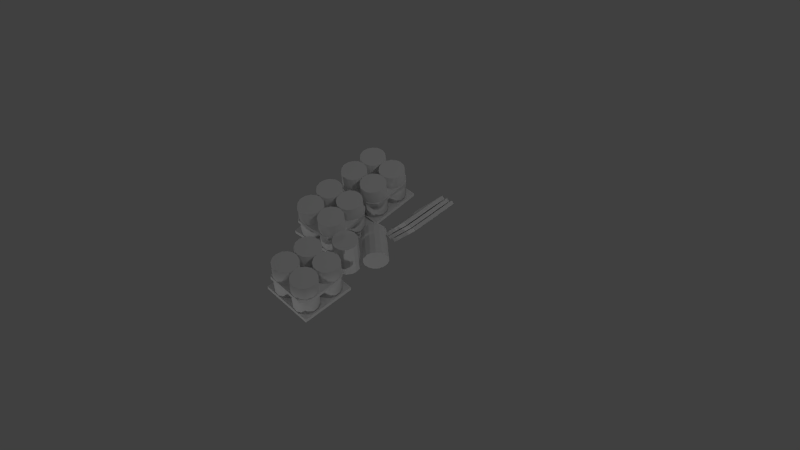 # Source: TugExtras_Explosives.blend  (saved by Blender 2.68.0; exported with 4.5.12 LTS)
import bpy
from mathutils import Matrix  # noqa: F401  (used for matrix-valued properties, if any)

bpy.ops.wm.read_factory_settings(use_empty=True)
scene = bpy.context.scene
scene.name = 'Scene'

# ---- collections
col_collection_1 = bpy.data.collections.new('Collection 1'); scene.collection.children.link(col_collection_1)

# ---- materials (node trees are filled in below, after node groups)
mat_barrelbunch = bpy.data.materials.new('BarrelBunch')
mat_barrelbunch.alpha_threshold = 0.0
mat_barrelbunch.use_transparent_shadow = False
mat_barrelbunch.roughness = 0.5
mat_barrelbunch.line_color = (0.0, 0.0, 0.0, 1.0)
mat_barrelloose = bpy.data.materials.new('BarrelLoose')
mat_barrelloose.alpha_threshold = 0.0
mat_barrelloose.use_transparent_shadow = False
mat_barrelloose.roughness = 0.5
mat_barrelloose.line_color = (0.0, 0.0, 0.0, 1.0)

# ---- material node trees

# ---- world
world_world = bpy.data.worlds.new('World'); scene.world = world_world
world_world.color = (0.05088, 0.05088, 0.05088)
world_world.use_sun_shadow = False
world_world.sun_shadow_jitter_overblur = 0.0
world_world.cycles.sampling_method = 'MANUAL'
world_world.cycles.sample_map_resolution = 256

# ---- cameras
cam_camera = bpy.data.cameras.new('Camera')
cam_camera.clip_end = 100.0
cam_camera.lens = 35.0
cam_camera.sensor_width = 32.0
cam_camera.sensor_height = 18.0
cam_camera.ortho_scale = 7.314
cam_camera.dof.focus_distance = 0.0
cam_camera.dof.aperture_fstop = 128.0

# ---- lights
light_lamp_003 = bpy.data.lights.new('Lamp.003', 'POINT')
light_lamp_003.transmission_factor = 0.0
light_lamp_003.cutoff_distance = 30.0
light_lamp_003.energy = 100.0
light_lamp_003.shadow_buffer_clip_start = 1.001
light_lamp_003.shadow_soft_size = 0.1
light_lamp_003.shadow_maximum_resolution = 0.006
light_lamp_003.use_absolute_resolution = True
light_lamp_003.cycles.use_multiple_importance_sampling = False
light_lamp_002 = bpy.data.lights.new('Lamp.002', 'POINT')
light_lamp_002.transmission_factor = 0.0
light_lamp_002.cutoff_distance = 30.0
light_lamp_002.energy = 100.0
light_lamp_002.shadow_buffer_clip_start = 1.001
light_lamp_002.shadow_soft_size = 0.1
light_lamp_002.shadow_maximum_resolution = 0.006
light_lamp_002.use_absolute_resolution = True
light_lamp_002.cycles.use_multiple_importance_sampling = False
light_lamp_001 = bpy.data.lights.new('Lamp.001', 'POINT')
light_lamp_001.transmission_factor = 0.0
light_lamp_001.cutoff_distance = 30.0
light_lamp_001.energy = 100.0
light_lamp_001.shadow_buffer_clip_start = 1.001
light_lamp_001.shadow_soft_size = 0.1
light_lamp_001.shadow_maximum_resolution = 0.006
light_lamp_001.use_absolute_resolution = True
light_lamp_001.cycles.use_multiple_importance_sampling = False
light_lamp = bpy.data.lights.new('Lamp', 'POINT')
light_lamp.transmission_factor = 0.0
light_lamp.cutoff_distance = 30.0
light_lamp.energy = 100.0
light_lamp.shadow_buffer_clip_start = 1.001
light_lamp.shadow_soft_size = 0.1
light_lamp.shadow_maximum_resolution = 0.006
light_lamp.use_absolute_resolution = True
light_lamp.cycles.use_multiple_importance_sampling = False

# ---- meshes
me_cube_009 = bpy.data.meshes.new('Cube.009')
me_cube_009.from_pydata([(-0.6879, -0.9642, -0.2493), (-0.6709, 0.9642, -0.2493), (0.6658, 0.9642, -0.2493), (0.9427, -0.7378, -0.2493), (-0.6879, -0.9642, -0.1153), (-0.6709, 0.9642, -0.1153), (0.6658, 0.9642, -0.1153), (0.9427, -0.7378, -0.1153), (0.6203, -0.9642, -0.1153), (0.6203, -0.9642, -0.2493), (-1.001, -0.7109, -0.1153), (-1.001, 0.7195, -0.1153), (-1.001, 0.7195, -0.2493), (-1.001, -0.7109, -0.2493), (0.9427, 0.6772, -0.1153), (0.9427, 0.6772, -0.2493), (-0.61, 0.6103, -0.2493), (-0.61, -0.7109, -0.2493), (0.5669, 0.6103, -0.2493), (0.5669, -0.7109, -0.2493), (0.5669, 0.6103, -0.1153), (0.5669, -0.7109, -0.1153), (-0.61, 0.6103, -0.1153), (-0.61, -0.7109, -0.1153), (-1.0, -1.0, -1.0), (-1.0, 1.0, -1.0), (1.0, 1.0, -1.0), (1.0, -1.0, -1.0), (-1.0, -1.0, -0.8611), (-1.0, 1.0, -0.8611), (1.0, 1.0, -0.8611), (1.0, -1.0, -0.8611), (0.4605, 0.9502, -0.8522), (0.4605, 0.9482, 0.4397), (0.6547, 0.9089, -0.8522), (0.6547, 0.9069, 0.4396), (0.8152, 0.7922, -0.8524), (0.8152, 0.7903, 0.4394), (0.9145, 0.6204, -0.8527), (0.9145, 0.6184, 0.4392), (0.9352, 0.423, -0.853), (0.9352, 0.421, 0.4389), (0.8739, 0.2342, -0.8532), (0.8739, 0.2323, 0.4386), (0.7411, 0.08674, -0.8535), (0.7411, 0.08477, 0.4383), (0.5598, 0.006012, -0.8536), (0.5598, 0.004043, 0.4382), (0.3613, 0.006012, -0.8536), (0.3613, 0.004043, 0.4382), (0.18, 0.08674, -0.8535), (0.18, 0.08477, 0.4383), (0.04719, 0.2342, -0.8532), (0.04719, 0.2323, 0.4386), (-0.01414, 0.423, -0.853), (-0.01414, 0.421, 0.4389), (0.006607, 0.6204, -0.8527), (0.006607, 0.6184, 0.4392), (0.1058, 0.7922, -0.8524), (0.1058, 0.7903, 0.4394), (0.2664, 0.9089, -0.8522), (0.2664, 0.9069, 0.4396), (0.4605, 0.001897, -0.8536), (0.4605, -7.212e-05, 0.4382), (0.6547, -0.03937, -0.8537), (0.6547, -0.04134, 0.4382), (0.8152, -0.156, -0.8538), (0.8152, -0.158, 0.438), (0.9145, -0.3279, -0.8541), (0.9145, -0.3299, 0.4377), (0.9352, -0.5253, -0.8544), (0.9352, -0.5272, 0.4374), (0.8739, -0.714, -0.8547), (0.8739, -0.716, 0.4371), (0.7411, -0.8615, -0.8549), (0.7411, -0.8635, 0.4369), (0.5598, -0.9422, -0.855), (0.5598, -0.9442, 0.4368), (0.3613, -0.9422, -0.855), (0.3613, -0.9442, 0.4368), (0.18, -0.8615, -0.8549), (0.18, -0.8635, 0.4369), (0.04719, -0.714, -0.8547), (0.04719, -0.716, 0.4371), (-0.01414, -0.5253, -0.8544), (-0.01414, -0.5272, 0.4374), (0.006607, -0.3279, -0.8541), (0.006607, -0.3299, 0.4377), (0.1058, -0.156, -0.8538), (0.1058, -0.158, 0.438), (0.2664, -0.03937, -0.8537), (0.2664, -0.04134, 0.4382), (-0.5158, 0.001897, -0.8536), (-0.5158, -7.212e-05, 0.4382), (-0.3217, -0.03937, -0.8537), (-0.3217, -0.04134, 0.4382), (-0.1611, -0.156, -0.8538), (-0.1611, -0.158, 0.438), (-0.06191, -0.3279, -0.8541), (-0.06191, -0.3299, 0.4377), (-0.04116, -0.5253, -0.8544), (-0.04116, -0.5272, 0.4374), (-0.1025, -0.714, -0.8547), (-0.1025, -0.716, 0.4371), (-0.2353, -0.8615, -0.8549), (-0.2353, -0.8635, 0.4369), (-0.4166, -0.9422, -0.855), (-0.4166, -0.9442, 0.4368), (-0.6151, -0.9422, -0.855), (-0.6151, -0.9442, 0.4368), (-0.7964, -0.8615, -0.8549), (-0.7964, -0.8635, 0.4369), (-0.9292, -0.714, -0.8547), (-0.9292, -0.716, 0.4371), (-0.9905, -0.5253, -0.8544), (-0.9905, -0.5272, 0.4374), (-0.9698, -0.3279, -0.8541), (-0.9698, -0.3299, 0.4377), (-0.8705, -0.156, -0.8538), (-0.8705, -0.158, 0.438), (-0.71, -0.03937, -0.8537), (-0.71, -0.04134, 0.4382), (-0.5158, 0.9548, -0.8521), (-0.5158, 0.9528, 0.4397), (-0.3217, 0.9135, -0.8522), (-0.3217, 0.9115, 0.4396), (-0.1611, 0.7968, -0.8524), (-0.1611, 0.7949, 0.4394), (-0.06191, 0.625, -0.8526), (-0.06191, 0.623, 0.4392), (-0.04116, 0.4276, -0.8529), (-0.04116, 0.4256, 0.4389), (-0.1025, 0.2388, -0.8532), (-0.1025, 0.2369, 0.4386), (-0.2353, 0.09134, -0.8535), (-0.2353, 0.08937, 0.4384), (-0.4166, 0.01061, -0.8536), (-0.4166, 0.008645, 0.4382), (-0.6151, 0.01061, -0.8536), (-0.6151, 0.008645, 0.4382), (-0.7964, 0.09134, -0.8535), (-0.7964, 0.08937, 0.4384), (-0.9292, 0.2388, -0.8532), (-0.9292, 0.2369, 0.4386), (-0.9905, 0.4276, -0.8529), (-0.9905, 0.4256, 0.4389), (-0.9698, 0.625, -0.8526), (-0.9698, 0.623, 0.4392), (-0.8705, 0.7968, -0.8524), (-0.8705, 0.7949, 0.4394), (-0.71, 0.9135, -0.8522), (-0.71, 0.9115, 0.4396)], [], [(11, 5, 1, 12), (5, 6, 2, 1), (16, 1, 2, 18), (7, 8, 9, 3), (8, 4, 0, 9), (18, 2, 15), (4, 10, 13, 0), (10, 11, 12, 13), (6, 14, 15, 2), (14, 7, 3, 15), (8, 21, 23, 4), (4, 23, 10), (0, 17, 19, 9), (23, 22, 11, 10), (20, 6, 5, 22), (13, 12, 16, 17), (17, 16, 18, 19), (19, 18, 15, 3), (9, 19, 3), (0, 13, 17), (21, 20, 22, 23), (14, 6, 20), (12, 1, 16), (22, 5, 11), (7, 21, 8), (7, 14, 20, 21), (28, 29, 25, 24), (29, 30, 26, 25), (30, 31, 27, 26), (31, 28, 24, 27), (24, 25, 26, 27), (31, 30, 29, 28), (32, 33, 35, 34), (34, 35, 37, 36), (36, 37, 39, 38), (38, 39, 41, 40), (40, 41, 43, 42), (42, 43, 45, 44), (44, 45, 47, 46), (46, 47, 49, 48), (48, 49, 51, 50), (50, 51, 53, 52), (52, 53, 55, 54), (54, 55, 57, 56), (56, 57, 59, 58), (35, 33, 61, 59, 57, 55, 53, 51, 49, 47, 45, 43, 41, 39, 37), (60, 61, 33, 32), (58, 59, 61, 60), (32, 34, 36, 38, 40, 42, 44, 46, 48, 50, 52, 54, 56, 58, 60), (62, 63, 65, 64), (64, 65, 67, 66), (66, 67, 69, 68), (68, 69, 71, 70), (70, 71, 73, 72), (72, 73, 75, 74), (74, 75, 77, 76), (76, 77, 79, 78), (78, 79, 81, 80), (80, 81, 83, 82), (82, 83, 85, 84), (84, 85, 87, 86), (86, 87, 89, 88), (65, 63, 91, 89, 87, 85, 83, 81, 79, 77, 75, 73, 71, 69, 67), (90, 91, 63, 62), (88, 89, 91, 90), (62, 64, 66, 68, 70, 72, 74, 76, 78, 80, 82, 84, 86, 88, 90), (92, 93, 95, 94), (94, 95, 97, 96), (96, 97, 99, 98), (98, 99, 101, 100), (100, 101, 103, 102), (102, 103, 105, 104), (104, 105, 107, 106), (106, 107, 109, 108), (108, 109, 111, 110), (110, 111, 113, 112), (112, 113, 115, 114), (114, 115, 117, 116), (116, 117, 119, 118), (95, 93, 121, 119, 117, 115, 113, 111, 109, 107, 105, 103, 101, 99, 97), (120, 121, 93, 92), (118, 119, 121, 120), (92, 94, 96, 98, 100, 102, 104, 106, 108, 110, 112, 114, 116, 118, 120), (122, 123, 125, 124), (124, 125, 127, 126), (126, 127, 129, 128), (128, 129, 131, 130), (130, 131, 133, 132), (132, 133, 135, 134), (134, 135, 137, 136), (136, 137, 139, 138), (138, 139, 141, 140), (140, 141, 143, 142), (142, 143, 145, 144), (144, 145, 147, 146), (146, 147, 149, 148), (125, 123, 151, 149, 147, 145, 143, 141, 139, 137, 135, 133, 131, 129, 127), (150, 151, 123, 122), (148, 149, 151, 150), (122, 124, 126, 128, 130, 132, 134, 136, 138, 140, 142, 144, 146, 148, 150)])
me_cube_009.polygons.foreach_set('use_smooth', [0, 0, 0, 0, 0, 0, 0, 0, 0, 0, 0, 0, 0, 0, 0, 0, 0, 0, 0, 0, 0, 0, 0, 0, 0, 0, 0, 0, 0, 0, 0, 0, 1, 1, 1, 1, 1, 1, 1, 1, 1, 1, 1, 1, 1, 0, 1, 1, 0, 1, 1, 1, 1, 1, 1, 1, 1, 1, 1, 1, 1, 1, 0, 1, 1, 0, 0, 1, 1, 1, 1, 1, 1, 1, 1, 1, 1, 1, 1, 0, 1, 1, 0, 1, 1, 1, 1, 1, 1, 1, 1, 1, 1, 1, 1, 1, 0, 1, 1, 0])
_uv = me_cube_009.uv_layers.new(name='UVMap')
_uv.uv.foreach_set('vector', [0.7977, 0.3626, 0.7419, 0.3626, 0.7419, 0.3444, 0.7977, 0.3444, 0.7419, 0.3626, 0.5609, 0.3626, 0.5609, 0.3444, 0.7419, 0.3444, 0.2383, 0.8994, 0.2099, 0.8859, 0.2771, 0.7903, 0.2975, 0.8151, 0.3152, 0.3625, 0.2619, 0.3625, 0.2619, 0.3444, 0.3152, 0.3444, 0.2619, 0.3625, 0.08492, 0.3625, 0.08493, 0.3443, 0.2619, 0.3444, 0.2975, 0.8151, 0.2771, 0.7903, 0.3116, 0.7849, 0.08492, 0.3625, 0.03041, 0.3624, 0.03041, 0.3443, 0.08493, 0.3443, 0.9915, 0.3626, 0.7977, 0.3626, 0.7977, 0.3444, 0.9915, 0.3444, 0.5609, 0.3626, 0.5068, 0.3626, 0.5068, 0.3444, 0.5609, 0.3444, 0.5068, 0.3626, 0.3152, 0.3625, 0.3152, 0.3444, 0.5068, 0.3444, 0.1647, 0.7835, 0.1601, 0.8057, 0.05713, 0.8057, 0.05031, 0.7835, 0.05031, 0.7835, 0.05713, 0.8057, 0.0229, 0.8057, 0.3471, 0.9841, 0.3329, 0.9658, 0.392, 0.8815, 0.4128, 0.8905, 0.05713, 0.8057, 0.05713, 0.9213, 0.0229, 0.9308, 0.0229, 0.8057, 0.1601, 0.9213, 0.1687, 0.9522, 0.0518, 0.9522, 0.05713, 0.9213, 0.3132, 0.9938, 0.2108, 0.9219, 0.2383, 0.8994, 0.3329, 0.9658, 0.3329, 0.9658, 0.2383, 0.8994, 0.2975, 0.8151, 0.392, 0.8815, 0.392, 0.8815, 0.2975, 0.8151, 0.3116, 0.7849, 0.4128, 0.856, 0.4128, 0.8905, 0.392, 0.8815, 0.4128, 0.856, 0.3471, 0.9841, 0.3132, 0.9938, 0.3329, 0.9658, 0.1601, 0.8057, 0.1601, 0.9213, 0.05713, 0.9213, 0.05713, 0.8057, 0.1929, 0.9271, 0.1687, 0.9522, 0.1601, 0.9213, 0.2108, 0.9219, 0.2099, 0.8859, 0.2383, 0.8994, 0.05713, 0.9213, 0.0518, 0.9522, 0.0229, 0.9308, 0.1929, 0.8033, 0.1601, 0.8057, 0.1647, 0.7835, 0.1929, 0.8033, 0.1929, 0.9271, 0.1601, 0.9213, 0.1601, 0.8057, 0.5324, 0.1729, 0.9506, 0.1729, 0.9506, 0.202, 0.5324, 0.202, 0.5324, 0.1729, 0.9506, 0.1729, 0.9506, 0.202, 0.5324, 0.202, 0.9506, 0.202, 0.5324, 0.202, 0.5324, 0.1729, 0.9506, 0.1729, 0.9506, 0.202, 0.5324, 0.202, 0.5324, 0.1729, 0.9506, 0.1729, 0.07619, 0.304, 0.07619, 0.02349, 0.3567, 0.02349, 0.3567, 0.304, 0.3567, 0.02349, 0.3567, 0.304, 0.07619, 0.304, 0.07619, 0.02349, 0.7454, 0.5442, 0.7454, 0.7495, 0.7139, 0.7495, 0.7139, 0.5442, 0.7139, 0.5442, 0.7139, 0.7495, 0.6824, 0.7495, 0.6824, 0.5442, 0.6824, 0.5442, 0.6824, 0.7495, 0.6508, 0.7495, 0.6508, 0.5442, 0.6508, 0.5442, 0.6508, 0.7495, 0.6193, 0.7495, 0.6193, 0.5442, 0.6193, 0.5442, 0.6193, 0.7495, 0.5878, 0.7495, 0.5878, 0.5442, 0.5878, 0.5442, 0.5878, 0.7495, 0.5562, 0.7495, 0.5562, 0.5442, 0.5562, 0.5442, 0.5562, 0.7495, 0.5247, 0.7495, 0.5247, 0.5442, 0.5247, 0.5442, 0.5247, 0.7495, 0.4932, 0.7495, 0.4932, 0.5442, 0.4932, 0.5442, 0.4932, 0.7495, 0.4616, 0.7495, 0.4616, 0.5442, 0.9346, 0.5442, 0.9346, 0.7495, 0.9031, 0.7495, 0.9031, 0.5442, 0.9031, 0.5442, 0.9031, 0.7495, 0.8715, 0.7495, 0.8715, 0.5442, 0.8715, 0.5442, 0.8715, 0.7495, 0.84, 0.7495, 0.84, 0.5442, 0.84, 0.5442, 0.84, 0.7495, 0.8085, 0.7495, 0.8085, 0.5442, 0.2377, 0.6456, 0.1853, 0.6511, 0.1352, 0.6349, 0.09607, 0.5996, 0.07465, 0.5515, 0.07465, 0.4988, 0.09607, 0.4507, 0.1352, 0.4155, 0.1853, 0.3992, 0.2377, 0.4047, 0.2833, 0.431, 0.3143, 0.4736, 0.3252, 0.5252, 0.3143, 0.5767, 0.2833, 0.6193, 0.777, 0.5442, 0.777, 0.7495, 0.7454, 0.7495, 0.7454, 0.5442, 0.8085, 0.5442, 0.8085, 0.7495, 0.777, 0.7495, 0.777, 0.5442, 0.1972, 0.3977, 0.2487, 0.4087, 0.2913, 0.4396, 0.3176, 0.4852, 0.3231, 0.5376, 0.3069, 0.5877, 0.2716, 0.6269, 0.2235, 0.6483, 0.1708, 0.6483, 0.1227, 0.6269, 0.08745, 0.5877, 0.07117, 0.5376, 0.07668, 0.4852, 0.103, 0.4396, 0.1456, 0.4087, 0.8715, 0.5442, 0.8715, 0.7495, 0.84, 0.7495, 0.84, 0.5442, 0.84, 0.5442, 0.84, 0.7495, 0.8085, 0.7495, 0.8085, 0.5442, 0.8085, 0.5442, 0.8085, 0.7495, 0.777, 0.7495, 0.777, 0.5442, 0.777, 0.5442, 0.777, 0.7495, 0.7454, 0.7495, 0.7454, 0.5442, 0.7454, 0.5442, 0.7454, 0.7495, 0.7139, 0.7495, 0.7139, 0.5442, 0.7139, 0.5442, 0.7139, 0.7495, 0.6824, 0.7495, 0.6824, 0.5442, 0.6824, 0.5442, 0.6824, 0.7495, 0.6508, 0.7495, 0.6508, 0.5442, 0.6508, 0.5442, 0.6508, 0.7495, 0.6193, 0.7495, 0.6193, 0.5442, 0.6193, 0.5442, 0.6193, 0.7495, 0.5878, 0.7495, 0.5878, 0.5442, 0.5878, 0.5442, 0.5878, 0.7495, 0.5562, 0.7495, 0.5562, 0.5442, 0.5562, 0.5442, 0.5562, 0.7495, 0.5247, 0.7495, 0.5247, 0.5442, 0.5247, 0.5442, 0.5247, 0.7495, 0.4932, 0.7495, 0.4932, 0.5442, 0.4932, 0.5442, 0.4932, 0.7495, 0.4616, 0.7495, 0.4616, 0.5442, 0.3146, 0.577, 0.2836, 0.6197, 0.238, 0.646, 0.1856, 0.6515, 0.1355, 0.6352, 0.09636, 0.6, 0.07493, 0.5519, 0.07493, 0.4992, 0.09636, 0.4511, 0.1355, 0.4158, 0.1856, 0.3995, 0.238, 0.405, 0.2836, 0.4314, 0.3146, 0.474, 0.3255, 0.5255, 0.9031, 0.5442, 0.9031, 0.7495, 0.8715, 0.7495, 0.8715, 0.5442, 0.9346, 0.5442, 0.9346, 0.7495, 0.9031, 0.7495, 0.9031, 0.5442, 0.1131, 0.4314, 0.1587, 0.4051, 0.2111, 0.3995, 0.2612, 0.4158, 0.3003, 0.4511, 0.3218, 0.4992, 0.3218, 0.5519, 0.3003, 0.6, 0.2612, 0.6352, 0.2111, 0.6515, 0.1587, 0.646, 0.1131, 0.6197, 0.08211, 0.5771, 0.07116, 0.5255, 0.08211, 0.474, 0.8715, 0.7495, 0.8715, 0.5443, 0.9031, 0.5442, 0.9031, 0.7495, 0.9031, 0.7495, 0.9031, 0.5442, 0.9346, 0.5442, 0.9346, 0.7495, 0.4616, 0.7495, 0.4616, 0.5443, 0.4931, 0.5443, 0.4932, 0.7495, 0.4932, 0.7495, 0.4931, 0.5443, 0.5247, 0.5443, 0.5247, 0.7495, 0.5247, 0.7495, 0.5247, 0.5443, 0.5562, 0.5443, 0.5562, 0.7495, 0.5562, 0.7495, 0.5562, 0.5443, 0.5877, 0.5443, 0.5878, 0.7495, 0.5878, 0.7495, 0.5877, 0.5443, 0.6193, 0.5443, 0.6193, 0.7495, 0.6193, 0.7495, 0.6193, 0.5443, 0.6508, 0.5443, 0.6508, 0.7495, 0.6508, 0.7495, 0.6508, 0.5443, 0.6823, 0.5443, 0.6824, 0.7495, 0.6824, 0.7495, 0.6823, 0.5443, 0.7139, 0.5443, 0.7139, 0.7495, 0.7139, 0.7495, 0.7139, 0.5443, 0.7454, 0.5443, 0.7454, 0.7495, 0.7454, 0.7495, 0.7454, 0.5443, 0.7769, 0.5443, 0.777, 0.7495, 0.777, 0.7495, 0.7769, 0.5443, 0.8085, 0.5443, 0.8085, 0.7495, 0.156, 0.6429, 0.1104, 0.6165, 0.07941, 0.5739, 0.06846, 0.5224, 0.07941, 0.4709, 0.1104, 0.4283, 0.156, 0.4019, 0.2084, 0.3964, 0.2585, 0.4127, 0.2976, 0.4479, 0.319, 0.4961, 0.319, 0.5487, 0.2976, 0.5969, 0.2585, 0.6321, 0.2084, 0.6484, 0.84, 0.7495, 0.84, 0.5443, 0.8715, 0.5443, 0.8715, 0.7495, 0.8085, 0.7495, 0.8085, 0.5443, 0.84, 0.5443, 0.84, 0.7495, 0.1714, 0.4019, 0.224, 0.4019, 0.2722, 0.4233, 0.3074, 0.4625, 0.3237, 0.5125, 0.3182, 0.5649, 0.2918, 0.6106, 0.2492, 0.6415, 0.1977, 0.6525, 0.1462, 0.6415, 0.1036, 0.6106, 0.07723, 0.5649, 0.07172, 0.5125, 0.088, 0.4625, 0.1232, 0.4233, 0.6509, 0.5442, 0.6508, 0.7494, 0.6193, 0.7494, 0.6193, 0.5442, 0.6193, 0.5442, 0.6193, 0.7494, 0.5878, 0.7494, 0.5878, 0.5442, 0.5878, 0.5442, 0.5878, 0.7494, 0.5562, 0.7494, 0.5563, 0.5442, 0.5563, 0.5442, 0.5562, 0.7494, 0.5247, 0.7494, 0.5247, 0.5442, 0.5247, 0.5442, 0.5247, 0.7494, 0.4932, 0.7494, 0.4932, 0.5442, 0.4932, 0.5442, 0.4932, 0.7494, 0.4616, 0.7494, 0.4617, 0.5442, 0.9347, 0.5442, 0.9346, 0.7495, 0.9031, 0.7495, 0.9031, 0.5442, 0.9031, 0.5442, 0.9031, 0.7495, 0.8715, 0.7495, 0.8716, 0.5442, 0.8716, 0.5442, 0.8715, 0.7495, 0.84, 0.7495, 0.8401, 0.5442, 0.8401, 0.5442, 0.84, 0.7495, 0.8085, 0.7495, 0.8085, 0.5442, 0.8085, 0.5442, 0.8085, 0.7495, 0.777, 0.7495, 0.777, 0.5442, 0.777, 0.5442, 0.777, 0.7495, 0.7454, 0.7495, 0.7455, 0.5442, 0.7455, 0.5442, 0.7454, 0.7495, 0.7139, 0.7494, 0.7139, 0.5442, 0.1585, 0.6464, 0.1129, 0.6201, 0.08189, 0.5775, 0.07094, 0.5259, 0.08189, 0.4744, 0.1129, 0.4318, 0.1585, 0.4055, 0.2109, 0.4, 0.261, 0.4162, 0.3001, 0.4515, 0.3215, 0.4996, 0.3215, 0.5523, 0.3001, 0.6004, 0.261, 0.6356, 0.2109, 0.6519, 0.6824, 0.5442, 0.6824, 0.7494, 0.6508, 0.7494, 0.6509, 0.5442, 0.7139, 0.5442, 0.7139, 0.7494, 0.6824, 0.7494, 0.6824, 0.5442, 0.1475, 0.4111, 0.199, 0.4002, 0.2506, 0.4111, 0.2932, 0.4421, 0.3195, 0.4877, 0.325, 0.5401, 0.3087, 0.5902, 0.2735, 0.6293, 0.2254, 0.6508, 0.1727, 0.6508, 0.1246, 0.6293, 0.08932, 0.5902, 0.07304, 0.5401, 0.07855, 0.4877, 0.1049, 0.4421])
me_cube_009.materials.append(mat_barrelbunch)
me_cube_009.use_remesh_preserve_volume = False
me_cube_009.use_remesh_preserve_attributes = False
me_cube_009.use_mirror_vertex_groups = False
me_cube_009.update()
me_cube_008 = bpy.data.meshes.new('Cube.008')
me_cube_008.from_pydata([(-0.6879, -0.9642, -0.2493), (-0.6709, 0.9642, -0.2493), (0.6658, 0.9642, -0.2493), (0.9427, -0.7378, -0.2493), (-0.6879, -0.9642, -0.1153), (-0.6709, 0.9642, -0.1153), (0.6658, 0.9642, -0.1153), (0.9427, -0.7378, -0.1153), (0.6203, -0.9642, -0.1153), (0.6203, -0.9642, -0.2493), (-1.001, -0.7109, -0.1153), (-1.001, 0.7195, -0.1153), (-1.001, 0.7195, -0.2493), (-1.001, -0.7109, -0.2493), (0.9427, 0.6772, -0.1153), (0.9427, 0.6772, -0.2493), (-0.61, 0.6103, -0.2493), (-0.61, -0.7109, -0.2493), (0.5669, 0.6103, -0.2493), (0.5669, -0.7109, -0.2493), (0.5669, 0.6103, -0.1153), (0.5669, -0.7109, -0.1153), (-0.61, 0.6103, -0.1153), (-0.61, -0.7109, -0.1153), (-1.0, -1.0, -1.0), (-1.0, 1.0, -1.0), (1.0, 1.0, -1.0), (1.0, -1.0, -1.0), (-1.0, -1.0, -0.8611), (-1.0, 1.0, -0.8611), (1.0, 1.0, -0.8611), (1.0, -1.0, -0.8611), (0.4605, 0.9502, -0.8522), (0.4605, 0.9482, 0.4397), (0.6547, 0.9089, -0.8522), (0.6547, 0.9069, 0.4396), (0.8152, 0.7922, -0.8524), (0.8152, 0.7903, 0.4394), (0.9145, 0.6204, -0.8527), (0.9145, 0.6184, 0.4392), (0.9352, 0.423, -0.853), (0.9352, 0.421, 0.4389), (0.8739, 0.2342, -0.8532), (0.8739, 0.2323, 0.4386), (0.7411, 0.08674, -0.8535), (0.7411, 0.08477, 0.4383), (0.5598, 0.006012, -0.8536), (0.5598, 0.004043, 0.4382), (0.3613, 0.006012, -0.8536), (0.3613, 0.004043, 0.4382), (0.18, 0.08674, -0.8535), (0.18, 0.08477, 0.4383), (0.04719, 0.2342, -0.8532), (0.04719, 0.2323, 0.4386), (-0.01414, 0.423, -0.853), (-0.01414, 0.421, 0.4389), (0.006607, 0.6204, -0.8527), (0.006607, 0.6184, 0.4392), (0.1058, 0.7922, -0.8524), (0.1058, 0.7903, 0.4394), (0.2664, 0.9089, -0.8522), (0.2664, 0.9069, 0.4396), (0.4605, 0.001897, -0.8536), (0.4605, -7.212e-05, 0.4382), (0.6547, -0.03937, -0.8537), (0.6547, -0.04134, 0.4382), (0.8152, -0.156, -0.8538), (0.8152, -0.158, 0.438), (0.9145, -0.3279, -0.8541), (0.9145, -0.3299, 0.4377), (0.9352, -0.5253, -0.8544), (0.9352, -0.5272, 0.4374), (0.8739, -0.714, -0.8547), (0.8739, -0.716, 0.4371), (0.7411, -0.8615, -0.8549), (0.7411, -0.8635, 0.4369), (0.5598, -0.9422, -0.855), (0.5598, -0.9442, 0.4368), (0.3613, -0.9422, -0.855), (0.3613, -0.9442, 0.4368), (0.18, -0.8615, -0.8549), (0.18, -0.8635, 0.4369), (0.04719, -0.714, -0.8547), (0.04719, -0.716, 0.4371), (-0.01414, -0.5253, -0.8544), (-0.01414, -0.5272, 0.4374), (0.006607, -0.3279, -0.8541), (0.006607, -0.3299, 0.4377), (0.1058, -0.156, -0.8538), (0.1058, -0.158, 0.438), (0.2664, -0.03937, -0.8537), (0.2664, -0.04134, 0.4382), (-0.5158, 0.001897, -0.8536), (-0.5158, -7.212e-05, 0.4382), (-0.3217, -0.03937, -0.8537), (-0.3217, -0.04134, 0.4382), (-0.1611, -0.156, -0.8538), (-0.1611, -0.158, 0.438), (-0.06191, -0.3279, -0.8541), (-0.06191, -0.3299, 0.4377), (-0.04116, -0.5253, -0.8544), (-0.04116, -0.5272, 0.4374), (-0.1025, -0.714, -0.8547), (-0.1025, -0.716, 0.4371), (-0.2353, -0.8615, -0.8549), (-0.2353, -0.8635, 0.4369), (-0.4166, -0.9422, -0.855), (-0.4166, -0.9442, 0.4368), (-0.6151, -0.9422, -0.855), (-0.6151, -0.9442, 0.4368), (-0.7964, -0.8615, -0.8549), (-0.7964, -0.8635, 0.4369), (-0.9292, -0.714, -0.8547), (-0.9292, -0.716, 0.4371), (-0.9905, -0.5253, -0.8544), (-0.9905, -0.5272, 0.4374), (-0.9698, -0.3279, -0.8541), (-0.9698, -0.3299, 0.4377), (-0.8705, -0.156, -0.8538), (-0.8705, -0.158, 0.438), (-0.71, -0.03937, -0.8537), (-0.71, -0.04134, 0.4382), (-0.5158, 0.9548, -0.8521), (-0.5158, 0.9528, 0.4397), (-0.3217, 0.9135, -0.8522), (-0.3217, 0.9115, 0.4396), (-0.1611, 0.7968, -0.8524), (-0.1611, 0.7949, 0.4394), (-0.06191, 0.625, -0.8526), (-0.06191, 0.623, 0.4392), (-0.04116, 0.4276, -0.8529), (-0.04116, 0.4256, 0.4389), (-0.1025, 0.2388, -0.8532), (-0.1025, 0.2369, 0.4386), (-0.2353, 0.09134, -0.8535), (-0.2353, 0.08937, 0.4384), (-0.4166, 0.01061, -0.8536), (-0.4166, 0.008645, 0.4382), (-0.6151, 0.01061, -0.8536), (-0.6151, 0.008645, 0.4382), (-0.7964, 0.09134, -0.8535), (-0.7964, 0.08937, 0.4384), (-0.9292, 0.2388, -0.8532), (-0.9292, 0.2369, 0.4386), (-0.9905, 0.4276, -0.8529), (-0.9905, 0.4256, 0.4389), (-0.9698, 0.625, -0.8526), (-0.9698, 0.623, 0.4392), (-0.8705, 0.7968, -0.8524), (-0.8705, 0.7949, 0.4394), (-0.71, 0.9135, -0.8522), (-0.71, 0.9115, 0.4396)], [], [(11, 5, 1, 12), (5, 6, 2, 1), (16, 1, 2, 18), (7, 8, 9, 3), (8, 4, 0, 9), (18, 2, 15), (4, 10, 13, 0), (10, 11, 12, 13), (6, 14, 15, 2), (14, 7, 3, 15), (8, 21, 23, 4), (4, 23, 10), (0, 17, 19, 9), (23, 22, 11, 10), (20, 6, 5, 22), (13, 12, 16, 17), (17, 16, 18, 19), (19, 18, 15, 3), (9, 19, 3), (0, 13, 17), (21, 20, 22, 23), (14, 6, 20), (12, 1, 16), (22, 5, 11), (7, 21, 8), (7, 14, 20, 21), (28, 29, 25, 24), (29, 30, 26, 25), (30, 31, 27, 26), (31, 28, 24, 27), (24, 25, 26, 27), (31, 30, 29, 28), (32, 33, 35, 34), (34, 35, 37, 36), (36, 37, 39, 38), (38, 39, 41, 40), (40, 41, 43, 42), (42, 43, 45, 44), (44, 45, 47, 46), (46, 47, 49, 48), (48, 49, 51, 50), (50, 51, 53, 52), (52, 53, 55, 54), (54, 55, 57, 56), (56, 57, 59, 58), (35, 33, 61, 59, 57, 55, 53, 51, 49, 47, 45, 43, 41, 39, 37), (60, 61, 33, 32), (58, 59, 61, 60), (32, 34, 36, 38, 40, 42, 44, 46, 48, 50, 52, 54, 56, 58, 60), (62, 63, 65, 64), (64, 65, 67, 66), (66, 67, 69, 68), (68, 69, 71, 70), (70, 71, 73, 72), (72, 73, 75, 74), (74, 75, 77, 76), (76, 77, 79, 78), (78, 79, 81, 80), (80, 81, 83, 82), (82, 83, 85, 84), (84, 85, 87, 86), (86, 87, 89, 88), (65, 63, 91, 89, 87, 85, 83, 81, 79, 77, 75, 73, 71, 69, 67), (90, 91, 63, 62), (88, 89, 91, 90), (62, 64, 66, 68, 70, 72, 74, 76, 78, 80, 82, 84, 86, 88, 90), (92, 93, 95, 94), (94, 95, 97, 96), (96, 97, 99, 98), (98, 99, 101, 100), (100, 101, 103, 102), (102, 103, 105, 104), (104, 105, 107, 106), (106, 107, 109, 108), (108, 109, 111, 110), (110, 111, 113, 112), (112, 113, 115, 114), (114, 115, 117, 116), (116, 117, 119, 118), (95, 93, 121, 119, 117, 115, 113, 111, 109, 107, 105, 103, 101, 99, 97), (120, 121, 93, 92), (118, 119, 121, 120), (92, 94, 96, 98, 100, 102, 104, 106, 108, 110, 112, 114, 116, 118, 120), (122, 123, 125, 124), (124, 125, 127, 126), (126, 127, 129, 128), (128, 129, 131, 130), (130, 131, 133, 132), (132, 133, 135, 134), (134, 135, 137, 136), (136, 137, 139, 138), (138, 139, 141, 140), (140, 141, 143, 142), (142, 143, 145, 144), (144, 145, 147, 146), (146, 147, 149, 148), (125, 123, 151, 149, 147, 145, 143, 141, 139, 137, 135, 133, 131, 129, 127), (150, 151, 123, 122), (148, 149, 151, 150), (122, 124, 126, 128, 130, 132, 134, 136, 138, 140, 142, 144, 146, 148, 150)])
me_cube_008.polygons.foreach_set('use_smooth', [0, 0, 0, 0, 0, 0, 0, 0, 0, 0, 0, 0, 0, 0, 0, 0, 0, 0, 0, 0, 0, 0, 0, 0, 0, 0, 0, 0, 0, 0, 0, 0, 1, 1, 1, 1, 1, 1, 1, 1, 1, 1, 1, 1, 1, 0, 1, 1, 0, 1, 1, 1, 1, 1, 1, 1, 1, 1, 1, 1, 1, 1, 0, 1, 1, 0, 0, 1, 1, 1, 1, 1, 1, 1, 1, 1, 1, 1, 1, 0, 1, 1, 0, 1, 1, 1, 1, 1, 1, 1, 1, 1, 1, 1, 1, 1, 0, 1, 1, 0])
_uv = me_cube_008.uv_layers.new(name='UVMap')
_uv.uv.foreach_set('vector', [0.7977, 0.3626, 0.7419, 0.3626, 0.7419, 0.3444, 0.7977, 0.3444, 0.7419, 0.3626, 0.5609, 0.3626, 0.5609, 0.3444, 0.7419, 0.3444, 0.2383, 0.8994, 0.2099, 0.8859, 0.2771, 0.7903, 0.2975, 0.8151, 0.3152, 0.3625, 0.2619, 0.3625, 0.2619, 0.3444, 0.3152, 0.3444, 0.2619, 0.3625, 0.08492, 0.3625, 0.08493, 0.3443, 0.2619, 0.3444, 0.2975, 0.8151, 0.2771, 0.7903, 0.3116, 0.7849, 0.08492, 0.3625, 0.03041, 0.3624, 0.03041, 0.3443, 0.08493, 0.3443, 0.9915, 0.3626, 0.7977, 0.3626, 0.7977, 0.3444, 0.9915, 0.3444, 0.5609, 0.3626, 0.5068, 0.3626, 0.5068, 0.3444, 0.5609, 0.3444, 0.5068, 0.3626, 0.3152, 0.3625, 0.3152, 0.3444, 0.5068, 0.3444, 0.1647, 0.7835, 0.1601, 0.8057, 0.05713, 0.8057, 0.05031, 0.7835, 0.05031, 0.7835, 0.05713, 0.8057, 0.0229, 0.8057, 0.3471, 0.9841, 0.3329, 0.9658, 0.392, 0.8815, 0.4128, 0.8905, 0.05713, 0.8057, 0.05713, 0.9213, 0.0229, 0.9308, 0.0229, 0.8057, 0.1601, 0.9213, 0.1687, 0.9522, 0.0518, 0.9522, 0.05713, 0.9213, 0.3132, 0.9938, 0.2108, 0.9219, 0.2383, 0.8994, 0.3329, 0.9658, 0.3329, 0.9658, 0.2383, 0.8994, 0.2975, 0.8151, 0.392, 0.8815, 0.392, 0.8815, 0.2975, 0.8151, 0.3116, 0.7849, 0.4128, 0.856, 0.4128, 0.8905, 0.392, 0.8815, 0.4128, 0.856, 0.3471, 0.9841, 0.3132, 0.9938, 0.3329, 0.9658, 0.1601, 0.8057, 0.1601, 0.9213, 0.05713, 0.9213, 0.05713, 0.8057, 0.1929, 0.9271, 0.1687, 0.9522, 0.1601, 0.9213, 0.2108, 0.9219, 0.2099, 0.8859, 0.2383, 0.8994, 0.05713, 0.9213, 0.0518, 0.9522, 0.0229, 0.9308, 0.1929, 0.8033, 0.1601, 0.8057, 0.1647, 0.7835, 0.1929, 0.8033, 0.1929, 0.9271, 0.1601, 0.9213, 0.1601, 0.8057, 0.5324, 0.1729, 0.9506, 0.1729, 0.9506, 0.202, 0.5324, 0.202, 0.5324, 0.1729, 0.9506, 0.1729, 0.9506, 0.202, 0.5324, 0.202, 0.9506, 0.202, 0.5324, 0.202, 0.5324, 0.1729, 0.9506, 0.1729, 0.9506, 0.202, 0.5324, 0.202, 0.5324, 0.1729, 0.9506, 0.1729, 0.07619, 0.304, 0.07619, 0.02349, 0.3567, 0.02349, 0.3567, 0.304, 0.3567, 0.02349, 0.3567, 0.304, 0.07619, 0.304, 0.07619, 0.02349, 0.7454, 0.5442, 0.7454, 0.7495, 0.7139, 0.7495, 0.7139, 0.5442, 0.7139, 0.5442, 0.7139, 0.7495, 0.6824, 0.7495, 0.6824, 0.5442, 0.6824, 0.5442, 0.6824, 0.7495, 0.6508, 0.7495, 0.6508, 0.5442, 0.6508, 0.5442, 0.6508, 0.7495, 0.6193, 0.7495, 0.6193, 0.5442, 0.6193, 0.5442, 0.6193, 0.7495, 0.5878, 0.7495, 0.5878, 0.5442, 0.5878, 0.5442, 0.5878, 0.7495, 0.5562, 0.7495, 0.5562, 0.5442, 0.5562, 0.5442, 0.5562, 0.7495, 0.5247, 0.7495, 0.5247, 0.5442, 0.5247, 0.5442, 0.5247, 0.7495, 0.4932, 0.7495, 0.4932, 0.5442, 0.4932, 0.5442, 0.4932, 0.7495, 0.4616, 0.7495, 0.4616, 0.5442, 0.9346, 0.5442, 0.9346, 0.7495, 0.9031, 0.7495, 0.9031, 0.5442, 0.9031, 0.5442, 0.9031, 0.7495, 0.8715, 0.7495, 0.8715, 0.5442, 0.8715, 0.5442, 0.8715, 0.7495, 0.84, 0.7495, 0.84, 0.5442, 0.84, 0.5442, 0.84, 0.7495, 0.8085, 0.7495, 0.8085, 0.5442, 0.2377, 0.6456, 0.1853, 0.6511, 0.1352, 0.6349, 0.09607, 0.5996, 0.07465, 0.5515, 0.07465, 0.4988, 0.09607, 0.4507, 0.1352, 0.4155, 0.1853, 0.3992, 0.2377, 0.4047, 0.2833, 0.431, 0.3143, 0.4736, 0.3252, 0.5252, 0.3143, 0.5767, 0.2833, 0.6193, 0.777, 0.5442, 0.777, 0.7495, 0.7454, 0.7495, 0.7454, 0.5442, 0.8085, 0.5442, 0.8085, 0.7495, 0.777, 0.7495, 0.777, 0.5442, 0.1972, 0.3977, 0.2487, 0.4087, 0.2913, 0.4396, 0.3176, 0.4852, 0.3231, 0.5376, 0.3069, 0.5877, 0.2716, 0.6269, 0.2235, 0.6483, 0.1708, 0.6483, 0.1227, 0.6269, 0.08745, 0.5877, 0.07117, 0.5376, 0.07668, 0.4852, 0.103, 0.4396, 0.1456, 0.4087, 0.8715, 0.5442, 0.8715, 0.7495, 0.84, 0.7495, 0.84, 0.5442, 0.84, 0.5442, 0.84, 0.7495, 0.8085, 0.7495, 0.8085, 0.5442, 0.8085, 0.5442, 0.8085, 0.7495, 0.777, 0.7495, 0.777, 0.5442, 0.777, 0.5442, 0.777, 0.7495, 0.7454, 0.7495, 0.7454, 0.5442, 0.7454, 0.5442, 0.7454, 0.7495, 0.7139, 0.7495, 0.7139, 0.5442, 0.7139, 0.5442, 0.7139, 0.7495, 0.6824, 0.7495, 0.6824, 0.5442, 0.6824, 0.5442, 0.6824, 0.7495, 0.6508, 0.7495, 0.6508, 0.5442, 0.6508, 0.5442, 0.6508, 0.7495, 0.6193, 0.7495, 0.6193, 0.5442, 0.6193, 0.5442, 0.6193, 0.7495, 0.5878, 0.7495, 0.5878, 0.5442, 0.5878, 0.5442, 0.5878, 0.7495, 0.5562, 0.7495, 0.5562, 0.5442, 0.5562, 0.5442, 0.5562, 0.7495, 0.5247, 0.7495, 0.5247, 0.5442, 0.5247, 0.5442, 0.5247, 0.7495, 0.4932, 0.7495, 0.4932, 0.5442, 0.4932, 0.5442, 0.4932, 0.7495, 0.4616, 0.7495, 0.4616, 0.5442, 0.3146, 0.577, 0.2836, 0.6197, 0.238, 0.646, 0.1856, 0.6515, 0.1355, 0.6352, 0.09636, 0.6, 0.07493, 0.5519, 0.07493, 0.4992, 0.09636, 0.4511, 0.1355, 0.4158, 0.1856, 0.3995, 0.238, 0.405, 0.2836, 0.4314, 0.3146, 0.474, 0.3255, 0.5255, 0.9031, 0.5442, 0.9031, 0.7495, 0.8715, 0.7495, 0.8715, 0.5442, 0.9346, 0.5442, 0.9346, 0.7495, 0.9031, 0.7495, 0.9031, 0.5442, 0.1131, 0.4314, 0.1587, 0.4051, 0.2111, 0.3995, 0.2612, 0.4158, 0.3003, 0.4511, 0.3218, 0.4992, 0.3218, 0.5519, 0.3003, 0.6, 0.2612, 0.6352, 0.2111, 0.6515, 0.1587, 0.646, 0.1131, 0.6197, 0.08211, 0.5771, 0.07116, 0.5255, 0.08211, 0.474, 0.8715, 0.7495, 0.8715, 0.5443, 0.9031, 0.5442, 0.9031, 0.7495, 0.9031, 0.7495, 0.9031, 0.5442, 0.9346, 0.5442, 0.9346, 0.7495, 0.4616, 0.7495, 0.4616, 0.5443, 0.4931, 0.5443, 0.4932, 0.7495, 0.4932, 0.7495, 0.4931, 0.5443, 0.5247, 0.5443, 0.5247, 0.7495, 0.5247, 0.7495, 0.5247, 0.5443, 0.5562, 0.5443, 0.5562, 0.7495, 0.5562, 0.7495, 0.5562, 0.5443, 0.5877, 0.5443, 0.5878, 0.7495, 0.5878, 0.7495, 0.5877, 0.5443, 0.6193, 0.5443, 0.6193, 0.7495, 0.6193, 0.7495, 0.6193, 0.5443, 0.6508, 0.5443, 0.6508, 0.7495, 0.6508, 0.7495, 0.6508, 0.5443, 0.6823, 0.5443, 0.6824, 0.7495, 0.6824, 0.7495, 0.6823, 0.5443, 0.7139, 0.5443, 0.7139, 0.7495, 0.7139, 0.7495, 0.7139, 0.5443, 0.7454, 0.5443, 0.7454, 0.7495, 0.7454, 0.7495, 0.7454, 0.5443, 0.7769, 0.5443, 0.777, 0.7495, 0.777, 0.7495, 0.7769, 0.5443, 0.8085, 0.5443, 0.8085, 0.7495, 0.156, 0.6429, 0.1104, 0.6165, 0.07941, 0.5739, 0.06846, 0.5224, 0.07941, 0.4709, 0.1104, 0.4283, 0.156, 0.4019, 0.2084, 0.3964, 0.2585, 0.4127, 0.2976, 0.4479, 0.319, 0.4961, 0.319, 0.5487, 0.2976, 0.5969, 0.2585, 0.6321, 0.2084, 0.6484, 0.84, 0.7495, 0.84, 0.5443, 0.8715, 0.5443, 0.8715, 0.7495, 0.8085, 0.7495, 0.8085, 0.5443, 0.84, 0.5443, 0.84, 0.7495, 0.1714, 0.4019, 0.224, 0.4019, 0.2722, 0.4233, 0.3074, 0.4625, 0.3237, 0.5125, 0.3182, 0.5649, 0.2918, 0.6106, 0.2492, 0.6415, 0.1977, 0.6525, 0.1462, 0.6415, 0.1036, 0.6106, 0.07723, 0.5649, 0.07172, 0.5125, 0.088, 0.4625, 0.1232, 0.4233, 0.6509, 0.5442, 0.6508, 0.7494, 0.6193, 0.7494, 0.6193, 0.5442, 0.6193, 0.5442, 0.6193, 0.7494, 0.5878, 0.7494, 0.5878, 0.5442, 0.5878, 0.5442, 0.5878, 0.7494, 0.5562, 0.7494, 0.5563, 0.5442, 0.5563, 0.5442, 0.5562, 0.7494, 0.5247, 0.7494, 0.5247, 0.5442, 0.5247, 0.5442, 0.5247, 0.7494, 0.4932, 0.7494, 0.4932, 0.5442, 0.4932, 0.5442, 0.4932, 0.7494, 0.4616, 0.7494, 0.4617, 0.5442, 0.9347, 0.5442, 0.9346, 0.7495, 0.9031, 0.7495, 0.9031, 0.5442, 0.9031, 0.5442, 0.9031, 0.7495, 0.8715, 0.7495, 0.8716, 0.5442, 0.8716, 0.5442, 0.8715, 0.7495, 0.84, 0.7495, 0.8401, 0.5442, 0.8401, 0.5442, 0.84, 0.7495, 0.8085, 0.7495, 0.8085, 0.5442, 0.8085, 0.5442, 0.8085, 0.7495, 0.777, 0.7495, 0.777, 0.5442, 0.777, 0.5442, 0.777, 0.7495, 0.7454, 0.7495, 0.7455, 0.5442, 0.7455, 0.5442, 0.7454, 0.7495, 0.7139, 0.7494, 0.7139, 0.5442, 0.1585, 0.6464, 0.1129, 0.6201, 0.08189, 0.5775, 0.07094, 0.5259, 0.08189, 0.4744, 0.1129, 0.4318, 0.1585, 0.4055, 0.2109, 0.4, 0.261, 0.4162, 0.3001, 0.4515, 0.3215, 0.4996, 0.3215, 0.5523, 0.3001, 0.6004, 0.261, 0.6356, 0.2109, 0.6519, 0.6824, 0.5442, 0.6824, 0.7494, 0.6508, 0.7494, 0.6509, 0.5442, 0.7139, 0.5442, 0.7139, 0.7494, 0.6824, 0.7494, 0.6824, 0.5442, 0.1475, 0.4111, 0.199, 0.4002, 0.2506, 0.4111, 0.2932, 0.4421, 0.3195, 0.4877, 0.325, 0.5401, 0.3087, 0.5902, 0.2735, 0.6293, 0.2254, 0.6508, 0.1727, 0.6508, 0.1246, 0.6293, 0.08932, 0.5902, 0.07304, 0.5401, 0.07855, 0.4877, 0.1049, 0.4421])
me_cube_008.materials.append(mat_barrelbunch)
me_cube_008.use_remesh_preserve_volume = False
me_cube_008.use_remesh_preserve_attributes = False
me_cube_008.use_mirror_vertex_groups = False
me_cube_008.update()
me_cube_005 = bpy.data.meshes.new('Cube.005')
me_cube_005.from_pydata([(-1.38, -1.0, -0.6597), (-1.38, 1.0, -0.6597), (0.6202, 1.0, -0.6597), (0.6202, -1.0, -0.6597), (-1.38, -1.0, -0.5162), (-1.38, 1.0, -0.5162), (0.6202, 1.0, -0.5162), (0.6202, -1.0, -0.5162), (-1.19, -1.0, -0.832), (-1.19, 1.0, -0.832), (0.8102, 1.0, -0.832), (0.8102, -1.0, -0.832), (-1.19, -1.0, -0.6885), (-1.19, 1.0, -0.6885), (0.8102, 1.0, -0.6885), (0.8102, -1.0, -0.6885), (-1.0, -1.0, -1.0), (-1.0, 1.0, -1.0), (1.0, 1.0, -1.0), (1.0, -1.0, -1.0), (-1.0, -1.0, -0.8565), (-1.0, 1.0, -0.8565), (1.0, 1.0, -0.8565), (1.0, -1.0, -0.8565), (-0.7123, -1.445, 0.06006), (-0.07178, -2.32, -0.854), (-0.6756, -1.285, -0.06754), (-0.03514, -2.16, -0.9816), (-0.7162, -1.152, -0.2227), (-0.07565, -2.027, -1.137), (-0.8268, -1.07, -0.3786), (-0.1863, -1.946, -1.293), (-0.9885, -1.053, -0.5083), (-0.348, -1.928, -1.422), (-1.173, -1.104, -0.5893), (-0.5327, -1.979, -1.503), (-1.349, -1.213, -0.6077), (-0.7086, -2.088, -1.522), (-1.486, -1.363, -0.5603), (-0.8451, -2.238, -1.474), (-1.559, -1.526, -0.4552), (-0.9188, -2.402, -1.369), (-1.557, -1.676, -0.3106), (-0.9168, -2.551, -1.225), (-1.48, -1.785, -0.1516), (-0.8395, -2.661, -1.066), (-1.341, -1.836, -0.005627), (-0.7003, -2.711, -0.9197), (-1.164, -1.819, 0.1021), (-0.5232, -2.694, -0.812), (-0.9794, -1.737, 0.1529), (-0.3389, -2.612, -0.7611), (-0.8197, -1.605, 0.138), (-0.1792, -2.48, -0.776), (-1.451, -2.454, -0.6809), (-0.3238, -2.484, 0.1798), (-1.327, -2.487, -0.8445), (-0.1997, -2.517, 0.01622), (-1.223, -2.6, -0.9844), (-0.09594, -2.631, -0.1237), (-1.157, -2.775, -1.076), (-0.03035, -2.805, -0.2157), (-1.141, -2.98, -1.105), (-0.01433, -3.011, -0.2439), (-1.178, -3.181, -1.064), (-0.05065, -3.211, -0.2034), (-1.26, -3.342, -0.962), (-0.133, -3.373, -0.1012), (-1.374, -3.436, -0.8158), (-0.2472, -3.467, 0.045), (-1.5, -3.447, -0.6508), (-0.3735, -3.477, 0.2099), (-1.617, -3.372, -0.4957), (-0.49, -3.402, 0.3651), (-1.703, -3.225, -0.3772), (-0.5765, -3.255, 0.4836), (-1.745, -3.03, -0.3157), (-0.6183, -3.061, 0.545), (-1.735, -2.823, -0.322), (-0.6079, -2.853, 0.5387), (-1.674, -2.638, -0.3949), (-0.5472, -2.668, 0.4658), (-1.574, -2.507, -0.5219), (-0.4467, -2.538, 0.3389)], [], [(4, 5, 1, 0), (5, 6, 2, 1), (6, 7, 3, 2), (7, 4, 0, 3), (0, 1, 2, 3), (7, 6, 5, 4), (12, 13, 9, 8), (13, 14, 10, 9), (14, 15, 11, 10), (15, 12, 8, 11), (8, 9, 10, 11), (15, 14, 13, 12), (20, 21, 17, 16), (21, 22, 18, 17), (22, 23, 19, 18), (23, 20, 16, 19), (16, 17, 18, 19), (23, 22, 21, 20), (24, 25, 27, 26), (26, 27, 29, 28), (28, 29, 31, 30), (30, 31, 33, 32), (32, 33, 35, 34), (34, 35, 37, 36), (36, 37, 39, 38), (38, 39, 41, 40), (40, 41, 43, 42), (42, 43, 45, 44), (44, 45, 47, 46), (46, 47, 49, 48), (48, 49, 51, 50), (27, 25, 53, 51, 49, 47, 45, 43, 41, 39, 37, 35, 33, 31, 29), (52, 53, 25, 24), (50, 51, 53, 52), (24, 26, 28, 30, 32, 34, 36, 38, 40, 42, 44, 46, 48, 50, 52), (54, 55, 57, 56), (56, 57, 59, 58), (58, 59, 61, 60), (60, 61, 63, 62), (62, 63, 65, 64), (64, 65, 67, 66), (66, 67, 69, 68), (68, 69, 71, 70), (70, 71, 73, 72), (72, 73, 75, 74), (74, 75, 77, 76), (76, 77, 79, 78), (78, 79, 81, 80), (57, 55, 83, 81, 79, 77, 75, 73, 71, 69, 67, 65, 63, 61, 59), (82, 83, 55, 54), (80, 81, 83, 82), (54, 56, 58, 60, 62, 64, 66, 68, 70, 72, 74, 76, 78, 80, 82)])
_uv = me_cube_005.uv_layers.new(name='UVMap')
_uv.uv.foreach_set('vector', [0.1249, 0.622, 0.1249, 0.973, 0.09977, 0.973, 0.09977, 0.622, 0.09977, 0.973, 0.09977, 0.622, 0.1249, 0.622, 0.1249, 0.973, 0.09977, 0.622, 0.09977, 0.2711, 0.1249, 0.2711, 0.1249, 0.622, 0.1249, 0.2711, 0.1249, 0.622, 0.09977, 0.622, 0.09977, 0.2711, 0.5574, 0.8581, 0.5574, 0.5116, 0.9039, 0.5116, 0.9039, 0.8581, 0.9039, 0.5116, 0.9039, 0.8581, 0.5574, 0.8581, 0.5574, 0.5116, 0.5346, 0.9526, 0.1776, 0.9526, 0.1776, 0.927, 0.5346, 0.927, 0.09977, 0.973, 0.09977, 0.622, 0.1249, 0.622, 0.1249, 0.973, 0.09977, 0.622, 0.09977, 0.2711, 0.1249, 0.2711, 0.1249, 0.622, 0.8917, 0.9526, 0.5346, 0.9526, 0.5346, 0.927, 0.8917, 0.927, 0.5574, 0.8581, 0.5574, 0.5116, 0.9039, 0.5116, 0.9039, 0.8581, 0.9039, 0.5116, 0.9039, 0.8581, 0.5574, 0.8581, 0.5574, 0.5116, 0.5346, 0.927, 0.8917, 0.927, 0.8917, 0.9526, 0.5346, 0.9526, 0.1776, 0.927, 0.5346, 0.927, 0.5346, 0.9526, 0.1776, 0.9526, 0.5346, 0.927, 0.8917, 0.927, 0.8917, 0.9526, 0.5346, 0.9526, 0.1776, 0.927, 0.5346, 0.927, 0.5346, 0.9526, 0.1776, 0.9526, 0.5574, 0.8581, 0.5574, 0.5116, 0.9039, 0.5116, 0.9039, 0.8581, 0.9039, 0.5116, 0.9039, 0.8581, 0.5574, 0.8581, 0.5574, 0.5116, 0.5584, 0.02717, 0.5584, 0.3388, 0.5127, 0.3388, 0.5127, 0.02717, 0.5127, 0.02717, 0.5127, 0.3388, 0.467, 0.3388, 0.467, 0.02717, 0.467, 0.02717, 0.467, 0.3388, 0.4214, 0.3388, 0.4214, 0.02717, 0.4214, 0.02717, 0.4214, 0.3388, 0.3757, 0.3388, 0.3757, 0.02717, 0.3757, 0.02717, 0.3757, 0.3388, 0.33, 0.3388, 0.33, 0.02717, 0.33, 0.02717, 0.33, 0.3388, 0.2843, 0.3388, 0.2843, 0.02717, 0.2843, 0.02717, 0.2843, 0.3388, 0.2386, 0.3388, 0.2386, 0.02717, 0.9239, 0.02717, 0.9239, 0.3388, 0.8782, 0.3388, 0.8782, 0.02717, 0.8782, 0.02717, 0.8782, 0.3388, 0.8325, 0.3388, 0.8325, 0.02717, 0.8325, 0.02717, 0.8325, 0.3388, 0.7869, 0.3388, 0.7869, 0.02717, 0.7869, 0.02717, 0.7869, 0.3388, 0.7412, 0.3388, 0.7412, 0.02717, 0.7412, 0.02717, 0.7412, 0.3388, 0.6955, 0.3388, 0.6955, 0.02717, 0.6955, 0.02717, 0.6955, 0.3388, 0.6498, 0.3388, 0.6498, 0.02717, 0.3643, 0.7317, 0.3414, 0.7449, 0.3152, 0.7476, 0.2901, 0.7395, 0.2705, 0.7218, 0.2598, 0.6977, 0.2598, 0.6714, 0.2705, 0.6473, 0.2901, 0.6296, 0.3152, 0.6215, 0.3414, 0.6242, 0.3643, 0.6374, 0.3798, 0.6588, 0.3853, 0.6846, 0.3798, 0.7104, 0.6041, 0.02717, 0.6041, 0.3388, 0.5584, 0.3388, 0.5584, 0.02717, 0.6498, 0.02717, 0.6498, 0.3388, 0.6041, 0.3388, 0.6041, 0.02717, 0.5182, 0.6, 0.5289, 0.6241, 0.5289, 0.6505, 0.5182, 0.6746, 0.4986, 0.6922, 0.4735, 0.7004, 0.4472, 0.6976, 0.4244, 0.6844, 0.4089, 0.6631, 0.4034, 0.6373, 0.4089, 0.6115, 0.4244, 0.5901, 0.4472, 0.5769, 0.4735, 0.5742, 0.4986, 0.5823, 0.5127, 0.3388, 0.5127, 0.02717, 0.5584, 0.02717, 0.5584, 0.3388, 0.5584, 0.3388, 0.5584, 0.02717, 0.6041, 0.02717, 0.6041, 0.3388, 0.6041, 0.3388, 0.6041, 0.02717, 0.6498, 0.02717, 0.6498, 0.3388, 0.6498, 0.3388, 0.6498, 0.02717, 0.6955, 0.02717, 0.6955, 0.3388, 0.6955, 0.3388, 0.6955, 0.02717, 0.7412, 0.02717, 0.7412, 0.3388, 0.7412, 0.3388, 0.7412, 0.02717, 0.7869, 0.02717, 0.7869, 0.3388, 0.7869, 0.3388, 0.7869, 0.02717, 0.8325, 0.02717, 0.8325, 0.3388, 0.8325, 0.3388, 0.8325, 0.02717, 0.8782, 0.02717, 0.8782, 0.3388, 0.8782, 0.3388, 0.8782, 0.02717, 0.9239, 0.02717, 0.9239, 0.3388, 0.2386, 0.3388, 0.2386, 0.02717, 0.2843, 0.02717, 0.2843, 0.3388, 0.2843, 0.3388, 0.2843, 0.02717, 0.33, 0.02717, 0.33, 0.3388, 0.33, 0.3388, 0.33, 0.02717, 0.3757, 0.02717, 0.3757, 0.3388, 0.3757, 0.3388, 0.3757, 0.02717, 0.4214, 0.02717, 0.4214, 0.3388, 0.4068, 0.5437, 0.3961, 0.5678, 0.3765, 0.5854, 0.3514, 0.5936, 0.3252, 0.5908, 0.3023, 0.5776, 0.2868, 0.5563, 0.2813, 0.5305, 0.2868, 0.5047, 0.3023, 0.4833, 0.3252, 0.4701, 0.3514, 0.4674, 0.3765, 0.4755, 0.3961, 0.4932, 0.4068, 0.5173, 0.467, 0.3388, 0.467, 0.02717, 0.5127, 0.02717, 0.5127, 0.3388, 0.4214, 0.3388, 0.4214, 0.02717, 0.467, 0.02717, 0.467, 0.3388, 0.4599, 0.8215, 0.4571, 0.8477, 0.4439, 0.8705, 0.4226, 0.886, 0.3968, 0.8915, 0.371, 0.886, 0.3496, 0.8705, 0.3364, 0.8477, 0.3337, 0.8215, 0.3418, 0.7964, 0.3595, 0.7768, 0.3836, 0.766, 0.41, 0.766, 0.4341, 0.7768, 0.4517, 0.7964])
me_cube_005.materials.append(mat_barrelloose)
me_cube_005.use_remesh_preserve_volume = False
me_cube_005.use_remesh_preserve_attributes = False
me_cube_005.use_mirror_vertex_groups = False
me_cube_005.update()
me_cube_001 = bpy.data.meshes.new('Cube.001')
me_cube_001.from_pydata([(-0.6879, -0.9642, -0.2493), (-0.6709, 0.9642, -0.2493), (0.6658, 0.9642, -0.2493), (0.9427, -0.7378, -0.2493), (-0.6879, -0.9642, -0.1153), (-0.6709, 0.9642, -0.1153), (0.6658, 0.9642, -0.1153), (0.9427, -0.7378, -0.1153), (0.6203, -0.9642, -0.1153), (0.6203, -0.9642, -0.2493), (-1.001, -0.7109, -0.1153), (-1.001, 0.7195, -0.1153), (-1.001, 0.7195, -0.2493), (-1.001, -0.7109, -0.2493), (0.9427, 0.6772, -0.1153), (0.9427, 0.6772, -0.2493), (-0.61, 0.6103, -0.2493), (-0.61, -0.7109, -0.2493), (0.5669, 0.6103, -0.2493), (0.5669, -0.7109, -0.2493), (0.5669, 0.6103, -0.1153), (0.5669, -0.7109, -0.1153), (-0.61, 0.6103, -0.1153), (-0.61, -0.7109, -0.1153), (-1.0, -1.0, -1.0), (-1.0, 1.0, -1.0), (1.0, 1.0, -1.0), (1.0, -1.0, -1.0), (-1.0, -1.0, -0.8611), (-1.0, 1.0, -0.8611), (1.0, 1.0, -0.8611), (1.0, -1.0, -0.8611), (0.4605, 0.9502, -0.8522), (0.4605, 0.9482, 0.4397), (0.6547, 0.9089, -0.8522), (0.6547, 0.9069, 0.4396), (0.8152, 0.7922, -0.8524), (0.8152, 0.7903, 0.4394), (0.9145, 0.6204, -0.8527), (0.9145, 0.6184, 0.4392), (0.9352, 0.423, -0.853), (0.9352, 0.421, 0.4389), (0.8739, 0.2342, -0.8532), (0.8739, 0.2323, 0.4386), (0.7411, 0.08674, -0.8535), (0.7411, 0.08477, 0.4383), (0.5598, 0.006012, -0.8536), (0.5598, 0.004043, 0.4382), (0.3613, 0.006012, -0.8536), (0.3613, 0.004043, 0.4382), (0.18, 0.08674, -0.8535), (0.18, 0.08477, 0.4383), (0.04719, 0.2342, -0.8532), (0.04719, 0.2323, 0.4386), (-0.01414, 0.423, -0.853), (-0.01414, 0.421, 0.4389), (0.006607, 0.6204, -0.8527), (0.006607, 0.6184, 0.4392), (0.1058, 0.7922, -0.8524), (0.1058, 0.7903, 0.4394), (0.2664, 0.9089, -0.8522), (0.2664, 0.9069, 0.4396), (0.4605, 0.001897, -0.8536), (0.4605, -7.212e-05, 0.4382), (0.6547, -0.03937, -0.8537), (0.6547, -0.04134, 0.4382), (0.8152, -0.156, -0.8538), (0.8152, -0.158, 0.438), (0.9145, -0.3279, -0.8541), (0.9145, -0.3299, 0.4377), (0.9352, -0.5253, -0.8544), (0.9352, -0.5272, 0.4374), (0.8739, -0.714, -0.8547), (0.8739, -0.716, 0.4371), (0.7411, -0.8615, -0.8549), (0.7411, -0.8635, 0.4369), (0.5598, -0.9422, -0.855), (0.5598, -0.9442, 0.4368), (0.3613, -0.9422, -0.855), (0.3613, -0.9442, 0.4368), (0.18, -0.8615, -0.8549), (0.18, -0.8635, 0.4369), (0.04719, -0.714, -0.8547), (0.04719, -0.716, 0.4371), (-0.01414, -0.5253, -0.8544), (-0.01414, -0.5272, 0.4374), (0.006607, -0.3279, -0.8541), (0.006607, -0.3299, 0.4377), (0.1058, -0.156, -0.8538), (0.1058, -0.158, 0.438), (0.2664, -0.03937, -0.8537), (0.2664, -0.04134, 0.4382), (-0.5158, 0.001897, -0.8536), (-0.5158, -7.212e-05, 0.4382), (-0.3217, -0.03937, -0.8537), (-0.3217, -0.04134, 0.4382), (-0.1611, -0.156, -0.8538), (-0.1611, -0.158, 0.438), (-0.06191, -0.3279, -0.8541), (-0.06191, -0.3299, 0.4377), (-0.04116, -0.5253, -0.8544), (-0.04116, -0.5272, 0.4374), (-0.1025, -0.714, -0.8547), (-0.1025, -0.716, 0.4371), (-0.2353, -0.8615, -0.8549), (-0.2353, -0.8635, 0.4369), (-0.4166, -0.9422, -0.855), (-0.4166, -0.9442, 0.4368), (-0.6151, -0.9422, -0.855), (-0.6151, -0.9442, 0.4368), (-0.7964, -0.8615, -0.8549), (-0.7964, -0.8635, 0.4369), (-0.9292, -0.714, -0.8547), (-0.9292, -0.716, 0.4371), (-0.9905, -0.5253, -0.8544), (-0.9905, -0.5272, 0.4374), (-0.9698, -0.3279, -0.8541), (-0.9698, -0.3299, 0.4377), (-0.8705, -0.156, -0.8538), (-0.8705, -0.158, 0.438), (-0.71, -0.03937, -0.8537), (-0.71, -0.04134, 0.4382), (-0.5158, 0.9548, -0.8521), (-0.5158, 0.9528, 0.4397), (-0.3217, 0.9135, -0.8522), (-0.3217, 0.9115, 0.4396), (-0.1611, 0.7968, -0.8524), (-0.1611, 0.7949, 0.4394), (-0.06191, 0.625, -0.8526), (-0.06191, 0.623, 0.4392), (-0.04116, 0.4276, -0.8529), (-0.04116, 0.4256, 0.4389), (-0.1025, 0.2388, -0.8532), (-0.1025, 0.2369, 0.4386), (-0.2353, 0.09134, -0.8535), (-0.2353, 0.08937, 0.4384), (-0.4166, 0.01061, -0.8536), (-0.4166, 0.008645, 0.4382), (-0.6151, 0.01061, -0.8536), (-0.6151, 0.008645, 0.4382), (-0.7964, 0.09134, -0.8535), (-0.7964, 0.08937, 0.4384), (-0.9292, 0.2388, -0.8532), (-0.9292, 0.2369, 0.4386), (-0.9905, 0.4276, -0.8529), (-0.9905, 0.4256, 0.4389), (-0.9698, 0.625, -0.8526), (-0.9698, 0.623, 0.4392), (-0.8705, 0.7968, -0.8524), (-0.8705, 0.7949, 0.4394), (-0.71, 0.9135, -0.8522), (-0.71, 0.9115, 0.4396)], [], [(11, 5, 1, 12), (5, 6, 2, 1), (16, 1, 2, 18), (7, 8, 9, 3), (8, 4, 0, 9), (18, 2, 15), (4, 10, 13, 0), (10, 11, 12, 13), (6, 14, 15, 2), (14, 7, 3, 15), (8, 21, 23, 4), (4, 23, 10), (0, 17, 19, 9), (23, 22, 11, 10), (20, 6, 5, 22), (13, 12, 16, 17), (17, 16, 18, 19), (19, 18, 15, 3), (9, 19, 3), (0, 13, 17), (21, 20, 22, 23), (14, 6, 20), (12, 1, 16), (22, 5, 11), (7, 21, 8), (7, 14, 20, 21), (28, 29, 25, 24), (29, 30, 26, 25), (30, 31, 27, 26), (31, 28, 24, 27), (24, 25, 26, 27), (31, 30, 29, 28), (32, 33, 35, 34), (34, 35, 37, 36), (36, 37, 39, 38), (38, 39, 41, 40), (40, 41, 43, 42), (42, 43, 45, 44), (44, 45, 47, 46), (46, 47, 49, 48), (48, 49, 51, 50), (50, 51, 53, 52), (52, 53, 55, 54), (54, 55, 57, 56), (56, 57, 59, 58), (35, 33, 61, 59, 57, 55, 53, 51, 49, 47, 45, 43, 41, 39, 37), (60, 61, 33, 32), (58, 59, 61, 60), (32, 34, 36, 38, 40, 42, 44, 46, 48, 50, 52, 54, 56, 58, 60), (62, 63, 65, 64), (64, 65, 67, 66), (66, 67, 69, 68), (68, 69, 71, 70), (70, 71, 73, 72), (72, 73, 75, 74), (74, 75, 77, 76), (76, 77, 79, 78), (78, 79, 81, 80), (80, 81, 83, 82), (82, 83, 85, 84), (84, 85, 87, 86), (86, 87, 89, 88), (65, 63, 91, 89, 87, 85, 83, 81, 79, 77, 75, 73, 71, 69, 67), (90, 91, 63, 62), (88, 89, 91, 90), (62, 64, 66, 68, 70, 72, 74, 76, 78, 80, 82, 84, 86, 88, 90), (92, 93, 95, 94), (94, 95, 97, 96), (96, 97, 99, 98), (98, 99, 101, 100), (100, 101, 103, 102), (102, 103, 105, 104), (104, 105, 107, 106), (106, 107, 109, 108), (108, 109, 111, 110), (110, 111, 113, 112), (112, 113, 115, 114), (114, 115, 117, 116), (116, 117, 119, 118), (95, 93, 121, 119, 117, 115, 113, 111, 109, 107, 105, 103, 101, 99, 97), (120, 121, 93, 92), (118, 119, 121, 120), (92, 94, 96, 98, 100, 102, 104, 106, 108, 110, 112, 114, 116, 118, 120), (122, 123, 125, 124), (124, 125, 127, 126), (126, 127, 129, 128), (128, 129, 131, 130), (130, 131, 133, 132), (132, 133, 135, 134), (134, 135, 137, 136), (136, 137, 139, 138), (138, 139, 141, 140), (140, 141, 143, 142), (142, 143, 145, 144), (144, 145, 147, 146), (146, 147, 149, 148), (125, 123, 151, 149, 147, 145, 143, 141, 139, 137, 135, 133, 131, 129, 127), (150, 151, 123, 122), (148, 149, 151, 150), (122, 124, 126, 128, 130, 132, 134, 136, 138, 140, 142, 144, 146, 148, 150)])
me_cube_001.polygons.foreach_set('use_smooth', [0, 0, 0, 0, 0, 0, 0, 0, 0, 0, 0, 0, 0, 0, 0, 0, 0, 0, 0, 0, 0, 0, 0, 0, 0, 0, 0, 0, 0, 0, 0, 0, 1, 1, 1, 1, 1, 1, 1, 1, 1, 1, 1, 1, 1, 0, 1, 1, 0, 1, 1, 1, 1, 1, 1, 1, 1, 1, 1, 1, 1, 1, 0, 1, 1, 0, 0, 1, 1, 1, 1, 1, 1, 1, 1, 1, 1, 1, 1, 0, 1, 1, 0, 1, 1, 1, 1, 1, 1, 1, 1, 1, 1, 1, 1, 1, 0, 1, 1, 0])
_uv = me_cube_001.uv_layers.new(name='UVMap')
_uv.uv.foreach_set('vector', [0.7977, 0.3626, 0.7419, 0.3626, 0.7419, 0.3444, 0.7977, 0.3444, 0.7419, 0.3626, 0.5609, 0.3626, 0.5609, 0.3444, 0.7419, 0.3444, 0.2383, 0.8994, 0.2099, 0.8859, 0.2771, 0.7903, 0.2975, 0.8151, 0.3152, 0.3625, 0.2619, 0.3625, 0.2619, 0.3444, 0.3152, 0.3444, 0.2619, 0.3625, 0.08492, 0.3625, 0.08493, 0.3443, 0.2619, 0.3444, 0.2975, 0.8151, 0.2771, 0.7903, 0.3116, 0.7849, 0.08492, 0.3625, 0.03041, 0.3624, 0.03041, 0.3443, 0.08493, 0.3443, 0.9915, 0.3626, 0.7977, 0.3626, 0.7977, 0.3444, 0.9915, 0.3444, 0.5609, 0.3626, 0.5068, 0.3626, 0.5068, 0.3444, 0.5609, 0.3444, 0.5068, 0.3626, 0.3152, 0.3625, 0.3152, 0.3444, 0.5068, 0.3444, 0.1647, 0.7835, 0.1601, 0.8057, 0.05713, 0.8057, 0.05031, 0.7835, 0.05031, 0.7835, 0.05713, 0.8057, 0.0229, 0.8057, 0.3471, 0.9841, 0.3329, 0.9658, 0.392, 0.8815, 0.4128, 0.8905, 0.05713, 0.8057, 0.05713, 0.9213, 0.0229, 0.9308, 0.0229, 0.8057, 0.1601, 0.9213, 0.1687, 0.9522, 0.0518, 0.9522, 0.05713, 0.9213, 0.3132, 0.9938, 0.2108, 0.9219, 0.2383, 0.8994, 0.3329, 0.9658, 0.3329, 0.9658, 0.2383, 0.8994, 0.2975, 0.8151, 0.392, 0.8815, 0.392, 0.8815, 0.2975, 0.8151, 0.3116, 0.7849, 0.4128, 0.856, 0.4128, 0.8905, 0.392, 0.8815, 0.4128, 0.856, 0.3471, 0.9841, 0.3132, 0.9938, 0.3329, 0.9658, 0.1601, 0.8057, 0.1601, 0.9213, 0.05713, 0.9213, 0.05713, 0.8057, 0.1929, 0.9271, 0.1687, 0.9522, 0.1601, 0.9213, 0.2108, 0.9219, 0.2099, 0.8859, 0.2383, 0.8994, 0.05713, 0.9213, 0.0518, 0.9522, 0.0229, 0.9308, 0.1929, 0.8033, 0.1601, 0.8057, 0.1647, 0.7835, 0.1929, 0.8033, 0.1929, 0.9271, 0.1601, 0.9213, 0.1601, 0.8057, 0.5324, 0.1729, 0.9506, 0.1729, 0.9506, 0.202, 0.5324, 0.202, 0.5324, 0.1729, 0.9506, 0.1729, 0.9506, 0.202, 0.5324, 0.202, 0.9506, 0.202, 0.5324, 0.202, 0.5324, 0.1729, 0.9506, 0.1729, 0.9506, 0.202, 0.5324, 0.202, 0.5324, 0.1729, 0.9506, 0.1729, 0.07619, 0.304, 0.07619, 0.02349, 0.3567, 0.02349, 0.3567, 0.304, 0.3567, 0.02349, 0.3567, 0.304, 0.07619, 0.304, 0.07619, 0.02349, 0.7454, 0.5442, 0.7454, 0.7495, 0.7139, 0.7495, 0.7139, 0.5442, 0.7139, 0.5442, 0.7139, 0.7495, 0.6824, 0.7495, 0.6824, 0.5442, 0.6824, 0.5442, 0.6824, 0.7495, 0.6508, 0.7495, 0.6508, 0.5442, 0.6508, 0.5442, 0.6508, 0.7495, 0.6193, 0.7495, 0.6193, 0.5442, 0.6193, 0.5442, 0.6193, 0.7495, 0.5878, 0.7495, 0.5878, 0.5442, 0.5878, 0.5442, 0.5878, 0.7495, 0.5562, 0.7495, 0.5562, 0.5442, 0.5562, 0.5442, 0.5562, 0.7495, 0.5247, 0.7495, 0.5247, 0.5442, 0.5247, 0.5442, 0.5247, 0.7495, 0.4932, 0.7495, 0.4932, 0.5442, 0.4932, 0.5442, 0.4932, 0.7495, 0.4616, 0.7495, 0.4616, 0.5442, 0.9346, 0.5442, 0.9346, 0.7495, 0.9031, 0.7495, 0.9031, 0.5442, 0.9031, 0.5442, 0.9031, 0.7495, 0.8715, 0.7495, 0.8715, 0.5442, 0.8715, 0.5442, 0.8715, 0.7495, 0.84, 0.7495, 0.84, 0.5442, 0.84, 0.5442, 0.84, 0.7495, 0.8085, 0.7495, 0.8085, 0.5442, 0.2377, 0.6456, 0.1853, 0.6511, 0.1352, 0.6349, 0.09607, 0.5996, 0.07465, 0.5515, 0.07465, 0.4988, 0.09607, 0.4507, 0.1352, 0.4155, 0.1853, 0.3992, 0.2377, 0.4047, 0.2833, 0.431, 0.3143, 0.4736, 0.3252, 0.5252, 0.3143, 0.5767, 0.2833, 0.6193, 0.777, 0.5442, 0.777, 0.7495, 0.7454, 0.7495, 0.7454, 0.5442, 0.8085, 0.5442, 0.8085, 0.7495, 0.777, 0.7495, 0.777, 0.5442, 0.1972, 0.3977, 0.2487, 0.4087, 0.2913, 0.4396, 0.3176, 0.4852, 0.3231, 0.5376, 0.3069, 0.5877, 0.2716, 0.6269, 0.2235, 0.6483, 0.1708, 0.6483, 0.1227, 0.6269, 0.08745, 0.5877, 0.07117, 0.5376, 0.07668, 0.4852, 0.103, 0.4396, 0.1456, 0.4087, 0.8715, 0.5442, 0.8715, 0.7495, 0.84, 0.7495, 0.84, 0.5442, 0.84, 0.5442, 0.84, 0.7495, 0.8085, 0.7495, 0.8085, 0.5442, 0.8085, 0.5442, 0.8085, 0.7495, 0.777, 0.7495, 0.777, 0.5442, 0.777, 0.5442, 0.777, 0.7495, 0.7454, 0.7495, 0.7454, 0.5442, 0.7454, 0.5442, 0.7454, 0.7495, 0.7139, 0.7495, 0.7139, 0.5442, 0.7139, 0.5442, 0.7139, 0.7495, 0.6824, 0.7495, 0.6824, 0.5442, 0.6824, 0.5442, 0.6824, 0.7495, 0.6508, 0.7495, 0.6508, 0.5442, 0.6508, 0.5442, 0.6508, 0.7495, 0.6193, 0.7495, 0.6193, 0.5442, 0.6193, 0.5442, 0.6193, 0.7495, 0.5878, 0.7495, 0.5878, 0.5442, 0.5878, 0.5442, 0.5878, 0.7495, 0.5562, 0.7495, 0.5562, 0.5442, 0.5562, 0.5442, 0.5562, 0.7495, 0.5247, 0.7495, 0.5247, 0.5442, 0.5247, 0.5442, 0.5247, 0.7495, 0.4932, 0.7495, 0.4932, 0.5442, 0.4932, 0.5442, 0.4932, 0.7495, 0.4616, 0.7495, 0.4616, 0.5442, 0.3146, 0.577, 0.2836, 0.6197, 0.238, 0.646, 0.1856, 0.6515, 0.1355, 0.6352, 0.09636, 0.6, 0.07493, 0.5519, 0.07493, 0.4992, 0.09636, 0.4511, 0.1355, 0.4158, 0.1856, 0.3995, 0.238, 0.405, 0.2836, 0.4314, 0.3146, 0.474, 0.3255, 0.5255, 0.9031, 0.5442, 0.9031, 0.7495, 0.8715, 0.7495, 0.8715, 0.5442, 0.9346, 0.5442, 0.9346, 0.7495, 0.9031, 0.7495, 0.9031, 0.5442, 0.1131, 0.4314, 0.1587, 0.4051, 0.2111, 0.3995, 0.2612, 0.4158, 0.3003, 0.4511, 0.3218, 0.4992, 0.3218, 0.5519, 0.3003, 0.6, 0.2612, 0.6352, 0.2111, 0.6515, 0.1587, 0.646, 0.1131, 0.6197, 0.08211, 0.5771, 0.07116, 0.5255, 0.08211, 0.474, 0.8715, 0.7495, 0.8715, 0.5443, 0.9031, 0.5442, 0.9031, 0.7495, 0.9031, 0.7495, 0.9031, 0.5442, 0.9346, 0.5442, 0.9346, 0.7495, 0.4616, 0.7495, 0.4616, 0.5443, 0.4931, 0.5443, 0.4932, 0.7495, 0.4932, 0.7495, 0.4931, 0.5443, 0.5247, 0.5443, 0.5247, 0.7495, 0.5247, 0.7495, 0.5247, 0.5443, 0.5562, 0.5443, 0.5562, 0.7495, 0.5562, 0.7495, 0.5562, 0.5443, 0.5877, 0.5443, 0.5878, 0.7495, 0.5878, 0.7495, 0.5877, 0.5443, 0.6193, 0.5443, 0.6193, 0.7495, 0.6193, 0.7495, 0.6193, 0.5443, 0.6508, 0.5443, 0.6508, 0.7495, 0.6508, 0.7495, 0.6508, 0.5443, 0.6823, 0.5443, 0.6824, 0.7495, 0.6824, 0.7495, 0.6823, 0.5443, 0.7139, 0.5443, 0.7139, 0.7495, 0.7139, 0.7495, 0.7139, 0.5443, 0.7454, 0.5443, 0.7454, 0.7495, 0.7454, 0.7495, 0.7454, 0.5443, 0.7769, 0.5443, 0.777, 0.7495, 0.777, 0.7495, 0.7769, 0.5443, 0.8085, 0.5443, 0.8085, 0.7495, 0.156, 0.6429, 0.1104, 0.6165, 0.07941, 0.5739, 0.06846, 0.5224, 0.07941, 0.4709, 0.1104, 0.4283, 0.156, 0.4019, 0.2084, 0.3964, 0.2585, 0.4127, 0.2976, 0.4479, 0.319, 0.4961, 0.319, 0.5487, 0.2976, 0.5969, 0.2585, 0.6321, 0.2084, 0.6484, 0.84, 0.7495, 0.84, 0.5443, 0.8715, 0.5443, 0.8715, 0.7495, 0.8085, 0.7495, 0.8085, 0.5443, 0.84, 0.5443, 0.84, 0.7495, 0.1714, 0.4019, 0.224, 0.4019, 0.2722, 0.4233, 0.3074, 0.4625, 0.3237, 0.5125, 0.3182, 0.5649, 0.2918, 0.6106, 0.2492, 0.6415, 0.1977, 0.6525, 0.1462, 0.6415, 0.1036, 0.6106, 0.07723, 0.5649, 0.07172, 0.5125, 0.088, 0.4625, 0.1232, 0.4233, 0.6509, 0.5442, 0.6508, 0.7494, 0.6193, 0.7494, 0.6193, 0.5442, 0.6193, 0.5442, 0.6193, 0.7494, 0.5878, 0.7494, 0.5878, 0.5442, 0.5878, 0.5442, 0.5878, 0.7494, 0.5562, 0.7494, 0.5563, 0.5442, 0.5563, 0.5442, 0.5562, 0.7494, 0.5247, 0.7494, 0.5247, 0.5442, 0.5247, 0.5442, 0.5247, 0.7494, 0.4932, 0.7494, 0.4932, 0.5442, 0.4932, 0.5442, 0.4932, 0.7494, 0.4616, 0.7494, 0.4617, 0.5442, 0.9347, 0.5442, 0.9346, 0.7495, 0.9031, 0.7495, 0.9031, 0.5442, 0.9031, 0.5442, 0.9031, 0.7495, 0.8715, 0.7495, 0.8716, 0.5442, 0.8716, 0.5442, 0.8715, 0.7495, 0.84, 0.7495, 0.8401, 0.5442, 0.8401, 0.5442, 0.84, 0.7495, 0.8085, 0.7495, 0.8085, 0.5442, 0.8085, 0.5442, 0.8085, 0.7495, 0.777, 0.7495, 0.777, 0.5442, 0.777, 0.5442, 0.777, 0.7495, 0.7454, 0.7495, 0.7455, 0.5442, 0.7455, 0.5442, 0.7454, 0.7495, 0.7139, 0.7494, 0.7139, 0.5442, 0.1585, 0.6464, 0.1129, 0.6201, 0.08189, 0.5775, 0.07094, 0.5259, 0.08189, 0.4744, 0.1129, 0.4318, 0.1585, 0.4055, 0.2109, 0.4, 0.261, 0.4162, 0.3001, 0.4515, 0.3215, 0.4996, 0.3215, 0.5523, 0.3001, 0.6004, 0.261, 0.6356, 0.2109, 0.6519, 0.6824, 0.5442, 0.6824, 0.7494, 0.6508, 0.7494, 0.6509, 0.5442, 0.7139, 0.5442, 0.7139, 0.7494, 0.6824, 0.7494, 0.6824, 0.5442, 0.1475, 0.4111, 0.199, 0.4002, 0.2506, 0.4111, 0.2932, 0.4421, 0.3195, 0.4877, 0.325, 0.5401, 0.3087, 0.5902, 0.2735, 0.6293, 0.2254, 0.6508, 0.1727, 0.6508, 0.1246, 0.6293, 0.08932, 0.5902, 0.07304, 0.5401, 0.07855, 0.4877, 0.1049, 0.4421])
me_cube_001.materials.append(mat_barrelbunch)
me_cube_001.use_remesh_preserve_volume = False
me_cube_001.use_remesh_preserve_attributes = False
me_cube_001.use_mirror_vertex_groups = False
me_cube_001.update()

# ---- objects
ob_cube_003 = bpy.data.objects.new('Cube.003', me_cube_009)
ob_cube_002 = bpy.data.objects.new('Cube.002', me_cube_008)
ob_cube_004 = bpy.data.objects.new('Cube.004', me_cube_005)
ob_cube_001 = bpy.data.objects.new('Cube.001', me_cube_001)
ob_lamp_003 = bpy.data.objects.new('Lamp.003', light_lamp_003)
ob_lamp_002 = bpy.data.objects.new('Lamp.002', light_lamp_002)
ob_lamp_001 = bpy.data.objects.new('Lamp.001', light_lamp_001)
ob_lamp = bpy.data.objects.new('Lamp', light_lamp)
ob_camera = bpy.data.objects.new('Camera', cam_camera)

# ---- transforms, parenting, visibility, modifiers, constraints
ob_cube_003.location = (0.2032, -1.615, 0.7155)
ob_cube_003.rotation_euler = (0.01093, -0.001085, 1.548)
ob_cube_003.scale = (0.3368, 0.3368, 0.3368)
ob_cube_003.lineart.crease_threshold = 0.0
ob_cube_002.location = (-0.2831, -0.7964, 0.7402)
ob_cube_002.rotation_euler = (-0.003044, -0.05922, 1.66)
ob_cube_002.scale = (0.3368, 0.3368, 0.3368)
ob_cube_002.lineart.crease_threshold = 0.0
ob_cube_004.location = (0.3866, -0.1617, 0.898)
ob_cube_004.rotation_euler = (0.05623, -0.9149, -0.09496)
ob_cube_004.scale = (0.3067, 0.3067, 0.3067)
ob_cube_004.lineart.crease_threshold = 0.0
ob_cube_001.location = (-0.283, -0.08631, 0.7856)
ob_cube_001.rotation_euler = (0.05805, 0.0, 0.0)
ob_cube_001.scale = (0.3368, 0.3368, 0.3368)
ob_cube_001.lineart.crease_threshold = 0.0
ob_lamp_003.location = (-3.987, -6.65, 1.245)
ob_lamp_003.rotation_euler = (0.6503, 0.05522, 1.866)
ob_lamp_003.lock_rotations_4d = False
ob_lamp_003.empty_display_type = 'ARROWS'
ob_lamp_003.color = (0.0, 0.0, 0.0, 0.0)
ob_lamp_003.lineart.crease_threshold = 0.0
ob_lamp_002.location = (3.422, -4.815, -2.822)
ob_lamp_002.rotation_euler = (0.6503, 0.05522, 1.866)
ob_lamp_002.lock_rotations_4d = False
ob_lamp_002.empty_display_type = 'ARROWS'
ob_lamp_002.color = (0.0, 0.0, 0.0, 0.0)
ob_lamp_002.lineart.crease_threshold = 0.0
ob_lamp_001.location = (-7.233, 5.182, 3.567)
ob_lamp_001.rotation_euler = (0.6503, 0.05522, 1.866)
ob_lamp_001.lock_rotations_4d = False
ob_lamp_001.empty_display_type = 'ARROWS'
ob_lamp_001.color = (0.0, 0.0, 0.0, 0.0)
ob_lamp_001.lineart.crease_threshold = 0.0
ob_lamp.location = (4.076, 1.005, 5.904)
ob_lamp.rotation_euler = (0.6503, 0.05522, 1.866)
ob_lamp.lock_rotations_4d = False
ob_lamp.empty_display_type = 'ARROWS'
ob_lamp.color = (0.0, 0.0, 0.0, 0.0)
ob_lamp.lineart.crease_threshold = 0.0
ob_camera.location = (5.492, -5.5, 8.077)
ob_camera.rotation_euler = (0.7727, 0.004111, 0.7739)
ob_camera.lock_rotations_4d = False
ob_camera.empty_display_type = 'ARROWS'
ob_camera.color = (0.0, 0.0, 0.0, 0.0)
ob_camera.display_type = 'WIRE'
ob_camera.lineart.crease_threshold = 0.0

# ---- collection membership
col_collection_1.objects.link(ob_cube_003)
col_collection_1.objects.link(ob_cube_002)
col_collection_1.objects.link(ob_cube_004)
col_collection_1.objects.link(ob_cube_001)
col_collection_1.objects.link(ob_lamp_003)
col_collection_1.objects.link(ob_lamp_002)
col_collection_1.objects.link(ob_lamp_001)
col_collection_1.objects.link(ob_lamp)
col_collection_1.objects.link(ob_camera)

# ---- scene / render settings (as saved in the file)
scene.camera = ob_camera
scene.frame_start = 1; scene.frame_end = 250; scene.frame_set(4)
scene.render.engine = 'BLENDER_EEVEE_NEXT'
scene.render.image_settings.color_mode = 'RGB'
scene.render.image_settings.compression = 90
scene.render.resolution_percentage = 50
scene.render.dither_intensity = 0.0
scene.cycles.use_denoising = False
scene.cycles.samples = 10
scene.cycles.sampling_pattern = 'TABULATED_SOBOL'
scene.cycles.light_sampling_threshold = 0.0
scene.cycles.use_adaptive_sampling = False
scene.cycles.use_light_tree = False
scene.cycles.blur_glossy = 0.0
scene.cycles.volume_bounces = 1
scene.cycles.pixel_filter_type = 'GAUSSIAN'
scene.cycles.sample_clamp_indirect = 0.0
scene.view_settings.view_transform = 'Standard'
bpy.context.view_layer.update()
